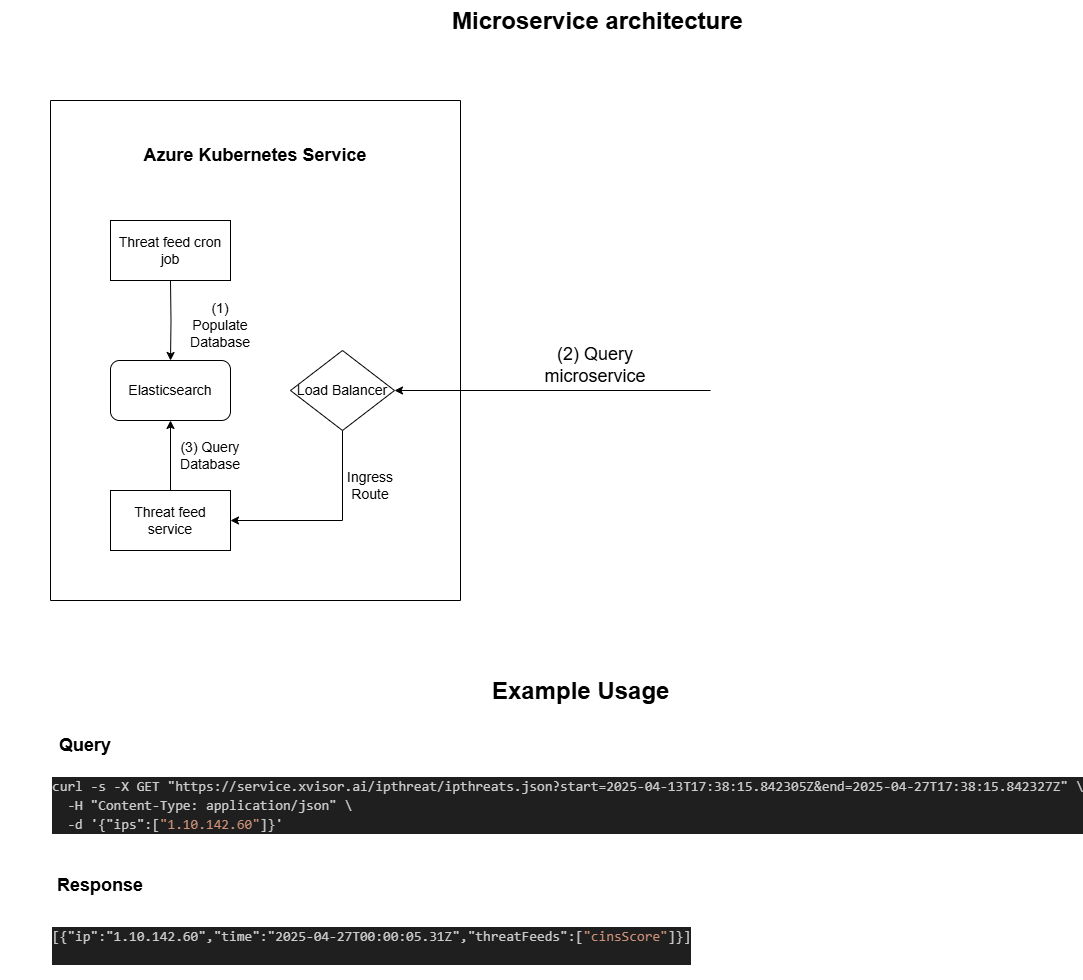

The diagram above was exported from draw.io. Its source (the exported page's mxGraphModel, read from the mxfile embedded in the PNG):
<mxGraphModel dx="1613" dy="451" grid="1" gridSize="10" guides="1" tooltips="1" connect="1" arrows="1" fold="1" page="1" pageScale="1" pageWidth="827" pageHeight="1169" math="0" shadow="0">
  <root>
    <mxCell id="WIyWlLk6GJQsqaUBKTNV-0" />
    <mxCell id="WIyWlLk6GJQsqaUBKTNV-1" parent="WIyWlLk6GJQsqaUBKTNV-0" />
    <mxCell id="npuB7mUjXYXKk7TTvDz5-2" style="edgeStyle=orthogonalEdgeStyle;rounded=0;orthogonalLoop=1;jettySize=auto;html=1;exitX=0.5;exitY=1;exitDx=0;exitDy=0;entryX=0.5;entryY=0;entryDx=0;entryDy=0;" parent="WIyWlLk6GJQsqaUBKTNV-1" target="npuB7mUjXYXKk7TTvDz5-1" edge="1">
      <mxGeometry relative="1" as="geometry">
        <mxPoint x="130" y="350" as="sourcePoint" />
      </mxGeometry>
    </mxCell>
    <mxCell id="npuB7mUjXYXKk7TTvDz5-1" value="&lt;font style=&quot;font-size: 14px;&quot;&gt;Elasticsearch&lt;/font&gt;" style="rounded=1;whiteSpace=wrap;html=1;" parent="WIyWlLk6GJQsqaUBKTNV-1" vertex="1">
      <mxGeometry x="70" y="430" width="120" height="60" as="geometry" />
    </mxCell>
    <mxCell id="npuB7mUjXYXKk7TTvDz5-3" value="&lt;font style=&quot;font-size: 14px;&quot;&gt;(1) Populate Database&lt;/font&gt;" style="text;html=1;align=center;verticalAlign=middle;whiteSpace=wrap;rounded=0;" parent="WIyWlLk6GJQsqaUBKTNV-1" vertex="1">
      <mxGeometry x="150" y="380" width="60" height="30" as="geometry" />
    </mxCell>
    <mxCell id="npuB7mUjXYXKk7TTvDz5-6" style="edgeStyle=orthogonalEdgeStyle;rounded=0;orthogonalLoop=1;jettySize=auto;html=1;exitX=0.5;exitY=0;exitDx=0;exitDy=0;entryX=0.5;entryY=1;entryDx=0;entryDy=0;" parent="WIyWlLk6GJQsqaUBKTNV-1" source="npuB7mUjXYXKk7TTvDz5-4" target="npuB7mUjXYXKk7TTvDz5-1" edge="1">
      <mxGeometry relative="1" as="geometry" />
    </mxCell>
    <mxCell id="npuB7mUjXYXKk7TTvDz5-4" value="&lt;font style=&quot;font-size: 14px;&quot;&gt;Threat feed service&lt;/font&gt;" style="rounded=0;whiteSpace=wrap;html=1;" parent="WIyWlLk6GJQsqaUBKTNV-1" vertex="1">
      <mxGeometry x="70" y="560" width="120" height="60" as="geometry" />
    </mxCell>
    <mxCell id="npuB7mUjXYXKk7TTvDz5-5" value="&lt;font style=&quot;font-size: 14px;&quot;&gt;Threat feed cron job&lt;/font&gt;" style="rounded=0;whiteSpace=wrap;html=1;" parent="WIyWlLk6GJQsqaUBKTNV-1" vertex="1">
      <mxGeometry x="70" y="290" width="120" height="60" as="geometry" />
    </mxCell>
    <mxCell id="npuB7mUjXYXKk7TTvDz5-7" value="&lt;h1 style=&quot;margin-top: 0px;&quot;&gt;Microservice architecture&lt;/h1&gt;" style="text;html=1;whiteSpace=wrap;overflow=hidden;rounded=0;" parent="WIyWlLk6GJQsqaUBKTNV-1" vertex="1">
      <mxGeometry x="410" y="70" width="380" height="80" as="geometry" />
    </mxCell>
    <mxCell id="npuB7mUjXYXKk7TTvDz5-15" style="edgeStyle=orthogonalEdgeStyle;rounded=0;orthogonalLoop=1;jettySize=auto;html=1;exitX=0.5;exitY=1;exitDx=0;exitDy=0;entryX=1;entryY=0.5;entryDx=0;entryDy=0;" parent="WIyWlLk6GJQsqaUBKTNV-1" source="npuB7mUjXYXKk7TTvDz5-9" target="npuB7mUjXYXKk7TTvDz5-4" edge="1">
      <mxGeometry relative="1" as="geometry" />
    </mxCell>
    <mxCell id="npuB7mUjXYXKk7TTvDz5-9" value="&lt;font style=&quot;font-size: 14px;&quot;&gt;Load Balancer&lt;/font&gt;" style="rhombus;whiteSpace=wrap;html=1;" parent="WIyWlLk6GJQsqaUBKTNV-1" vertex="1">
      <mxGeometry x="250" y="420" width="104" height="80" as="geometry" />
    </mxCell>
    <mxCell id="npuB7mUjXYXKk7TTvDz5-11" value="" style="swimlane;startSize=0;" parent="WIyWlLk6GJQsqaUBKTNV-1" vertex="1">
      <mxGeometry x="10" y="170" width="410" height="500" as="geometry" />
    </mxCell>
    <mxCell id="npuB7mUjXYXKk7TTvDz5-12" value="&lt;font style=&quot;font-size: 18px;&quot;&gt;&lt;b&gt;Azure Kubernetes Service&lt;/b&gt;&lt;/font&gt;" style="text;html=1;align=center;verticalAlign=middle;whiteSpace=wrap;rounded=0;" parent="npuB7mUjXYXKk7TTvDz5-11" vertex="1">
      <mxGeometry x="85" y="40" width="240" height="30" as="geometry" />
    </mxCell>
    <mxCell id="npuB7mUjXYXKk7TTvDz5-16" value="&lt;font style=&quot;font-size: 14px;&quot;&gt;(3) Query Database&lt;/font&gt;" style="text;html=1;align=center;verticalAlign=middle;whiteSpace=wrap;rounded=0;" parent="npuB7mUjXYXKk7TTvDz5-11" vertex="1">
      <mxGeometry x="120" y="340" width="80" height="30" as="geometry" />
    </mxCell>
    <mxCell id="npuB7mUjXYXKk7TTvDz5-18" value="&lt;font style=&quot;font-size: 14px;&quot;&gt;Ingress Route&lt;/font&gt;" style="text;html=1;align=center;verticalAlign=middle;whiteSpace=wrap;rounded=0;" parent="npuB7mUjXYXKk7TTvDz5-11" vertex="1">
      <mxGeometry x="290" y="370" width="60" height="30" as="geometry" />
    </mxCell>
    <mxCell id="npuB7mUjXYXKk7TTvDz5-14" value="" style="endArrow=classic;html=1;rounded=0;entryX=1;entryY=0.5;entryDx=0;entryDy=0;" parent="WIyWlLk6GJQsqaUBKTNV-1" target="npuB7mUjXYXKk7TTvDz5-9" edge="1">
      <mxGeometry width="50" height="50" relative="1" as="geometry">
        <mxPoint x="670" y="460" as="sourcePoint" />
        <mxPoint x="590" y="400" as="targetPoint" />
      </mxGeometry>
    </mxCell>
    <mxCell id="npuB7mUjXYXKk7TTvDz5-17" value="&lt;font style=&quot;font-size: 18px;&quot;&gt;(2) Query microservice&lt;/font&gt;" style="text;html=1;align=center;verticalAlign=middle;whiteSpace=wrap;rounded=0;" parent="WIyWlLk6GJQsqaUBKTNV-1" vertex="1">
      <mxGeometry x="510" y="420" width="90" height="30" as="geometry" />
    </mxCell>
    <mxCell id="npuB7mUjXYXKk7TTvDz5-19" value="&lt;h1 style=&quot;margin-top: 0px;&quot;&gt;Example Usage&lt;/h1&gt;" style="text;html=1;whiteSpace=wrap;overflow=hidden;rounded=0;" parent="WIyWlLk6GJQsqaUBKTNV-1" vertex="1">
      <mxGeometry x="450" y="740" width="180" height="40" as="geometry" />
    </mxCell>
    <UserObject label="&lt;div style=&quot;color: #cccccc;background-color: #1f1f1f;font-family: Consolas, 'Courier New', monospace;font-weight: normal;font-size: 14px;line-height: 19px;white-space: pre;&quot;&gt;&lt;div&gt;&lt;span style=&quot;color: #cccccc;&quot;&gt;curl -s -X GET &quot;https://service.xvisor.ai/ipthreat/ipthreats.json?start=2025-04-13T17:38:15.842305Z&amp;amp;end=2025-04-27T17:38:15.842327Z&quot; \&lt;/span&gt;&lt;/div&gt;&lt;div&gt;&lt;span style=&quot;color: #cccccc;&quot;&gt;&amp;nbsp; -H &quot;Content-Type: application/json&quot; \&lt;/span&gt;&lt;/div&gt;&lt;div&gt;&lt;span style=&quot;color: #cccccc;&quot;&gt;&amp;nbsp; -d '{&quot;ips&quot;:[&lt;/span&gt;&lt;span style=&quot;color: #ce9178;&quot;&gt;&quot;1.10.142.60&quot;&lt;/span&gt;&lt;span style=&quot;color: #cccccc;&quot;&gt;]}'&lt;/span&gt;&lt;/div&gt;&lt;/div&gt;" link="&lt;div style=&quot;color: #cccccc;background-color: #1f1f1f;font-family: Consolas, 'Courier New', monospace;font-weight: normal;font-size: 14px;line-height: 19px;white-space: pre;&quot;&gt;&lt;div&gt;&lt;span style=&quot;color: #cccccc;&quot;&gt;curl -s -X GET &quot;https://service.xvisor.ai/ipthreat/ipthreats.json?start=2025-04-13T17:38:15.842305Z&amp;amp;end=2025-04-27T17:38:15.842327Z&quot; \&lt;/span&gt;&lt;/div&gt;&lt;div&gt;&lt;span style=&quot;color: #cccccc;&quot;&gt;&amp;nbsp; -H &quot;Content-Type: application/json&quot; \&lt;/span&gt;&lt;/div&gt;&lt;div&gt;&lt;span style=&quot;color: #cccccc;&quot;&gt;&amp;nbsp; -d '{&quot;ips&quot;:[&lt;/span&gt;&lt;span style=&quot;color: #ce9178;&quot;&gt;&quot;1.10.142.60&quot;&lt;/span&gt;&lt;span style=&quot;color: #cccccc;&quot;&gt;]}'&lt;/span&gt;&lt;/div&gt;&lt;/div&gt;" id="npuB7mUjXYXKk7TTvDz5-24">
      <mxCell style="text;whiteSpace=wrap;html=1;" parent="WIyWlLk6GJQsqaUBKTNV-1" vertex="1">
        <mxGeometry x="10" y="840" width="560" height="80" as="geometry" />
      </mxCell>
    </UserObject>
    <mxCell id="npuB7mUjXYXKk7TTvDz5-25" value="&lt;font style=&quot;font-size: 18px;&quot;&gt;&lt;b&gt;Query&lt;/b&gt;&lt;/font&gt;" style="text;html=1;align=center;verticalAlign=middle;whiteSpace=wrap;rounded=0;" parent="WIyWlLk6GJQsqaUBKTNV-1" vertex="1">
      <mxGeometry x="-40" y="800" width="170" height="30" as="geometry" />
    </mxCell>
    <mxCell id="npuB7mUjXYXKk7TTvDz5-26" value="&lt;font style=&quot;font-size: 18px;&quot;&gt;&lt;b&gt;Response&lt;/b&gt;&lt;/font&gt;" style="text;html=1;align=center;verticalAlign=middle;whiteSpace=wrap;rounded=0;" parent="WIyWlLk6GJQsqaUBKTNV-1" vertex="1">
      <mxGeometry x="30" y="940" width="60" height="30" as="geometry" />
    </mxCell>
    <mxCell id="npuB7mUjXYXKk7TTvDz5-27" value="&lt;div style=&quot;color: #cccccc;background-color: #1f1f1f;font-family: Consolas, 'Courier New', monospace;font-weight: normal;font-size: 14px;line-height: 19px;white-space: pre;&quot;&gt;&lt;div&gt;&lt;span style=&quot;color: #cccccc;&quot;&gt;[{&quot;ip&quot;:&quot;1.10.142.60&quot;,&quot;time&quot;:&quot;2025-04-27T00:00:05.31Z&quot;,&quot;threatFeeds&quot;:[&lt;/span&gt;&lt;span style=&quot;color: #ce9178;&quot;&gt;&quot;cinsScore&quot;&lt;/span&gt;&lt;span style=&quot;color: #cccccc;&quot;&gt;]}]&lt;/span&gt;&lt;/div&gt;&lt;br&gt;&lt;/div&gt;" style="text;whiteSpace=wrap;html=1;" parent="WIyWlLk6GJQsqaUBKTNV-1" vertex="1">
      <mxGeometry x="10" y="990" width="560" height="60" as="geometry" />
    </mxCell>
  </root>
</mxGraphModel>